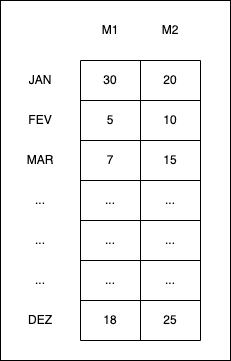

The diagram above was exported from draw.io. Its source (the exported page's mxGraphModel, read from the mxfile embedded in the PNG):
<mxGraphModel dx="778" dy="999" grid="1" gridSize="10" guides="1" tooltips="1" connect="1" arrows="1" fold="1" page="1" pageScale="1" pageWidth="850" pageHeight="1100" math="0" shadow="0">
  <root>
    <mxCell id="0" />
    <mxCell id="1" parent="0" />
    <mxCell id="F8xaW_UpHw2Yg6GmK68X-43" value="" style="rounded=0;whiteSpace=wrap;html=1;" vertex="1" parent="1">
      <mxGeometry x="260" y="310" width="230" height="360" as="geometry" />
    </mxCell>
    <mxCell id="F8xaW_UpHw2Yg6GmK68X-1" value="" style="shape=table;startSize=0;container=1;collapsible=0;childLayout=tableLayout;" vertex="1" parent="1">
      <mxGeometry x="340" y="370" width="120" height="280" as="geometry" />
    </mxCell>
    <mxCell id="F8xaW_UpHw2Yg6GmK68X-2" value="" style="shape=tableRow;horizontal=0;startSize=0;swimlaneHead=0;swimlaneBody=0;strokeColor=inherit;top=0;left=0;bottom=0;right=0;collapsible=0;dropTarget=0;fillColor=none;points=[[0,0.5],[1,0.5]];portConstraint=eastwest;" vertex="1" parent="F8xaW_UpHw2Yg6GmK68X-1">
      <mxGeometry width="120" height="40" as="geometry" />
    </mxCell>
    <mxCell id="F8xaW_UpHw2Yg6GmK68X-3" value="30" style="shape=partialRectangle;html=1;whiteSpace=wrap;connectable=0;strokeColor=inherit;overflow=hidden;fillColor=none;top=0;left=0;bottom=0;right=0;pointerEvents=1;" vertex="1" parent="F8xaW_UpHw2Yg6GmK68X-2">
      <mxGeometry width="60" height="40" as="geometry">
        <mxRectangle width="60" height="40" as="alternateBounds" />
      </mxGeometry>
    </mxCell>
    <mxCell id="F8xaW_UpHw2Yg6GmK68X-4" value="20" style="shape=partialRectangle;html=1;whiteSpace=wrap;connectable=0;strokeColor=inherit;overflow=hidden;fillColor=none;top=0;left=0;bottom=0;right=0;pointerEvents=1;" vertex="1" parent="F8xaW_UpHw2Yg6GmK68X-2">
      <mxGeometry x="60" width="60" height="40" as="geometry">
        <mxRectangle width="60" height="40" as="alternateBounds" />
      </mxGeometry>
    </mxCell>
    <mxCell id="F8xaW_UpHw2Yg6GmK68X-5" value="" style="shape=tableRow;horizontal=0;startSize=0;swimlaneHead=0;swimlaneBody=0;strokeColor=inherit;top=0;left=0;bottom=0;right=0;collapsible=0;dropTarget=0;fillColor=none;points=[[0,0.5],[1,0.5]];portConstraint=eastwest;" vertex="1" parent="F8xaW_UpHw2Yg6GmK68X-1">
      <mxGeometry y="40" width="120" height="40" as="geometry" />
    </mxCell>
    <mxCell id="F8xaW_UpHw2Yg6GmK68X-6" value="5" style="shape=partialRectangle;html=1;whiteSpace=wrap;connectable=0;strokeColor=inherit;overflow=hidden;fillColor=none;top=0;left=0;bottom=0;right=0;pointerEvents=1;" vertex="1" parent="F8xaW_UpHw2Yg6GmK68X-5">
      <mxGeometry width="60" height="40" as="geometry">
        <mxRectangle width="60" height="40" as="alternateBounds" />
      </mxGeometry>
    </mxCell>
    <mxCell id="F8xaW_UpHw2Yg6GmK68X-7" value="10" style="shape=partialRectangle;html=1;whiteSpace=wrap;connectable=0;strokeColor=inherit;overflow=hidden;fillColor=none;top=0;left=0;bottom=0;right=0;pointerEvents=1;" vertex="1" parent="F8xaW_UpHw2Yg6GmK68X-5">
      <mxGeometry x="60" width="60" height="40" as="geometry">
        <mxRectangle width="60" height="40" as="alternateBounds" />
      </mxGeometry>
    </mxCell>
    <mxCell id="F8xaW_UpHw2Yg6GmK68X-8" value="" style="shape=tableRow;horizontal=0;startSize=0;swimlaneHead=0;swimlaneBody=0;strokeColor=inherit;top=0;left=0;bottom=0;right=0;collapsible=0;dropTarget=0;fillColor=none;points=[[0,0.5],[1,0.5]];portConstraint=eastwest;" vertex="1" parent="F8xaW_UpHw2Yg6GmK68X-1">
      <mxGeometry y="80" width="120" height="40" as="geometry" />
    </mxCell>
    <mxCell id="F8xaW_UpHw2Yg6GmK68X-9" value="7" style="shape=partialRectangle;html=1;whiteSpace=wrap;connectable=0;strokeColor=inherit;overflow=hidden;fillColor=none;top=0;left=0;bottom=0;right=0;pointerEvents=1;" vertex="1" parent="F8xaW_UpHw2Yg6GmK68X-8">
      <mxGeometry width="60" height="40" as="geometry">
        <mxRectangle width="60" height="40" as="alternateBounds" />
      </mxGeometry>
    </mxCell>
    <mxCell id="F8xaW_UpHw2Yg6GmK68X-10" value="15" style="shape=partialRectangle;html=1;whiteSpace=wrap;connectable=0;strokeColor=inherit;overflow=hidden;fillColor=none;top=0;left=0;bottom=0;right=0;pointerEvents=1;" vertex="1" parent="F8xaW_UpHw2Yg6GmK68X-8">
      <mxGeometry x="60" width="60" height="40" as="geometry">
        <mxRectangle width="60" height="40" as="alternateBounds" />
      </mxGeometry>
    </mxCell>
    <mxCell id="F8xaW_UpHw2Yg6GmK68X-11" value="" style="shape=tableRow;horizontal=0;startSize=0;swimlaneHead=0;swimlaneBody=0;strokeColor=inherit;top=0;left=0;bottom=0;right=0;collapsible=0;dropTarget=0;fillColor=none;points=[[0,0.5],[1,0.5]];portConstraint=eastwest;" vertex="1" parent="F8xaW_UpHw2Yg6GmK68X-1">
      <mxGeometry y="120" width="120" height="40" as="geometry" />
    </mxCell>
    <mxCell id="F8xaW_UpHw2Yg6GmK68X-12" value="..." style="shape=partialRectangle;html=1;whiteSpace=wrap;connectable=0;strokeColor=inherit;overflow=hidden;fillColor=none;top=0;left=0;bottom=0;right=0;pointerEvents=1;" vertex="1" parent="F8xaW_UpHw2Yg6GmK68X-11">
      <mxGeometry width="60" height="40" as="geometry">
        <mxRectangle width="60" height="40" as="alternateBounds" />
      </mxGeometry>
    </mxCell>
    <mxCell id="F8xaW_UpHw2Yg6GmK68X-13" value="..." style="shape=partialRectangle;html=1;whiteSpace=wrap;connectable=0;strokeColor=inherit;overflow=hidden;fillColor=none;top=0;left=0;bottom=0;right=0;pointerEvents=1;" vertex="1" parent="F8xaW_UpHw2Yg6GmK68X-11">
      <mxGeometry x="60" width="60" height="40" as="geometry">
        <mxRectangle width="60" height="40" as="alternateBounds" />
      </mxGeometry>
    </mxCell>
    <mxCell id="F8xaW_UpHw2Yg6GmK68X-14" value="" style="shape=tableRow;horizontal=0;startSize=0;swimlaneHead=0;swimlaneBody=0;strokeColor=inherit;top=0;left=0;bottom=0;right=0;collapsible=0;dropTarget=0;fillColor=none;points=[[0,0.5],[1,0.5]];portConstraint=eastwest;" vertex="1" parent="F8xaW_UpHw2Yg6GmK68X-1">
      <mxGeometry y="160" width="120" height="40" as="geometry" />
    </mxCell>
    <mxCell id="F8xaW_UpHw2Yg6GmK68X-15" value="..." style="shape=partialRectangle;html=1;whiteSpace=wrap;connectable=0;strokeColor=inherit;overflow=hidden;fillColor=none;top=0;left=0;bottom=0;right=0;pointerEvents=1;" vertex="1" parent="F8xaW_UpHw2Yg6GmK68X-14">
      <mxGeometry width="60" height="40" as="geometry">
        <mxRectangle width="60" height="40" as="alternateBounds" />
      </mxGeometry>
    </mxCell>
    <mxCell id="F8xaW_UpHw2Yg6GmK68X-16" value="..." style="shape=partialRectangle;html=1;whiteSpace=wrap;connectable=0;strokeColor=inherit;overflow=hidden;fillColor=none;top=0;left=0;bottom=0;right=0;pointerEvents=1;" vertex="1" parent="F8xaW_UpHw2Yg6GmK68X-14">
      <mxGeometry x="60" width="60" height="40" as="geometry">
        <mxRectangle width="60" height="40" as="alternateBounds" />
      </mxGeometry>
    </mxCell>
    <mxCell id="F8xaW_UpHw2Yg6GmK68X-17" value="" style="shape=tableRow;horizontal=0;startSize=0;swimlaneHead=0;swimlaneBody=0;strokeColor=inherit;top=0;left=0;bottom=0;right=0;collapsible=0;dropTarget=0;fillColor=none;points=[[0,0.5],[1,0.5]];portConstraint=eastwest;" vertex="1" parent="F8xaW_UpHw2Yg6GmK68X-1">
      <mxGeometry y="200" width="120" height="40" as="geometry" />
    </mxCell>
    <mxCell id="F8xaW_UpHw2Yg6GmK68X-18" value="..." style="shape=partialRectangle;html=1;whiteSpace=wrap;connectable=0;strokeColor=inherit;overflow=hidden;fillColor=none;top=0;left=0;bottom=0;right=0;pointerEvents=1;" vertex="1" parent="F8xaW_UpHw2Yg6GmK68X-17">
      <mxGeometry width="60" height="40" as="geometry">
        <mxRectangle width="60" height="40" as="alternateBounds" />
      </mxGeometry>
    </mxCell>
    <mxCell id="F8xaW_UpHw2Yg6GmK68X-19" value="..." style="shape=partialRectangle;html=1;whiteSpace=wrap;connectable=0;strokeColor=inherit;overflow=hidden;fillColor=none;top=0;left=0;bottom=0;right=0;pointerEvents=1;" vertex="1" parent="F8xaW_UpHw2Yg6GmK68X-17">
      <mxGeometry x="60" width="60" height="40" as="geometry">
        <mxRectangle width="60" height="40" as="alternateBounds" />
      </mxGeometry>
    </mxCell>
    <mxCell id="F8xaW_UpHw2Yg6GmK68X-20" value="" style="shape=tableRow;horizontal=0;startSize=0;swimlaneHead=0;swimlaneBody=0;strokeColor=inherit;top=0;left=0;bottom=0;right=0;collapsible=0;dropTarget=0;fillColor=none;points=[[0,0.5],[1,0.5]];portConstraint=eastwest;" vertex="1" parent="F8xaW_UpHw2Yg6GmK68X-1">
      <mxGeometry y="240" width="120" height="40" as="geometry" />
    </mxCell>
    <mxCell id="F8xaW_UpHw2Yg6GmK68X-21" value="18" style="shape=partialRectangle;html=1;whiteSpace=wrap;connectable=0;strokeColor=inherit;overflow=hidden;fillColor=none;top=0;left=0;bottom=0;right=0;pointerEvents=1;" vertex="1" parent="F8xaW_UpHw2Yg6GmK68X-20">
      <mxGeometry width="60" height="40" as="geometry">
        <mxRectangle width="60" height="40" as="alternateBounds" />
      </mxGeometry>
    </mxCell>
    <mxCell id="F8xaW_UpHw2Yg6GmK68X-22" value="25" style="shape=partialRectangle;html=1;whiteSpace=wrap;connectable=0;strokeColor=inherit;overflow=hidden;fillColor=none;top=0;left=0;bottom=0;right=0;pointerEvents=1;" vertex="1" parent="F8xaW_UpHw2Yg6GmK68X-20">
      <mxGeometry x="60" width="60" height="40" as="geometry">
        <mxRectangle width="60" height="40" as="alternateBounds" />
      </mxGeometry>
    </mxCell>
    <mxCell id="F8xaW_UpHw2Yg6GmK68X-23" value="" style="shape=table;startSize=0;container=1;collapsible=0;childLayout=tableLayout;strokeColor=#FFFFFF;" vertex="1" parent="1">
      <mxGeometry x="270" y="370" width="60" height="280" as="geometry" />
    </mxCell>
    <mxCell id="F8xaW_UpHw2Yg6GmK68X-24" value="" style="shape=tableRow;horizontal=0;startSize=0;swimlaneHead=0;swimlaneBody=0;strokeColor=inherit;top=0;left=0;bottom=0;right=0;collapsible=0;dropTarget=0;fillColor=none;points=[[0,0.5],[1,0.5]];portConstraint=eastwest;" vertex="1" parent="F8xaW_UpHw2Yg6GmK68X-23">
      <mxGeometry width="60" height="40" as="geometry" />
    </mxCell>
    <mxCell id="F8xaW_UpHw2Yg6GmK68X-25" value="JAN" style="shape=partialRectangle;html=1;whiteSpace=wrap;connectable=0;strokeColor=inherit;overflow=hidden;fillColor=none;top=0;left=0;bottom=0;right=0;pointerEvents=1;" vertex="1" parent="F8xaW_UpHw2Yg6GmK68X-24">
      <mxGeometry width="60" height="40" as="geometry">
        <mxRectangle width="60" height="40" as="alternateBounds" />
      </mxGeometry>
    </mxCell>
    <mxCell id="F8xaW_UpHw2Yg6GmK68X-26" value="" style="shape=tableRow;horizontal=0;startSize=0;swimlaneHead=0;swimlaneBody=0;strokeColor=#FFFFFF;top=0;left=0;bottom=0;right=0;collapsible=0;dropTarget=0;fillColor=none;points=[[0,0.5],[1,0.5]];portConstraint=eastwest;" vertex="1" parent="F8xaW_UpHw2Yg6GmK68X-23">
      <mxGeometry y="40" width="60" height="40" as="geometry" />
    </mxCell>
    <mxCell id="F8xaW_UpHw2Yg6GmK68X-27" value="FEV" style="shape=partialRectangle;html=1;whiteSpace=wrap;connectable=0;strokeColor=inherit;overflow=hidden;fillColor=none;top=0;left=0;bottom=0;right=0;pointerEvents=1;" vertex="1" parent="F8xaW_UpHw2Yg6GmK68X-26">
      <mxGeometry width="60" height="40" as="geometry">
        <mxRectangle width="60" height="40" as="alternateBounds" />
      </mxGeometry>
    </mxCell>
    <mxCell id="F8xaW_UpHw2Yg6GmK68X-28" value="" style="shape=tableRow;horizontal=0;startSize=0;swimlaneHead=0;swimlaneBody=0;strokeColor=inherit;top=0;left=0;bottom=0;right=0;collapsible=0;dropTarget=0;fillColor=none;points=[[0,0.5],[1,0.5]];portConstraint=eastwest;" vertex="1" parent="F8xaW_UpHw2Yg6GmK68X-23">
      <mxGeometry y="80" width="60" height="40" as="geometry" />
    </mxCell>
    <mxCell id="F8xaW_UpHw2Yg6GmK68X-29" value="MAR" style="shape=partialRectangle;html=1;whiteSpace=wrap;connectable=0;strokeColor=inherit;overflow=hidden;fillColor=none;top=0;left=0;bottom=0;right=0;pointerEvents=1;" vertex="1" parent="F8xaW_UpHw2Yg6GmK68X-28">
      <mxGeometry width="60" height="40" as="geometry">
        <mxRectangle width="60" height="40" as="alternateBounds" />
      </mxGeometry>
    </mxCell>
    <mxCell id="F8xaW_UpHw2Yg6GmK68X-30" value="" style="shape=tableRow;horizontal=0;startSize=0;swimlaneHead=0;swimlaneBody=0;strokeColor=inherit;top=0;left=0;bottom=0;right=0;collapsible=0;dropTarget=0;fillColor=none;points=[[0,0.5],[1,0.5]];portConstraint=eastwest;" vertex="1" parent="F8xaW_UpHw2Yg6GmK68X-23">
      <mxGeometry y="120" width="60" height="40" as="geometry" />
    </mxCell>
    <mxCell id="F8xaW_UpHw2Yg6GmK68X-31" value="..." style="shape=partialRectangle;html=1;whiteSpace=wrap;connectable=0;strokeColor=inherit;overflow=hidden;fillColor=none;top=0;left=0;bottom=0;right=0;pointerEvents=1;" vertex="1" parent="F8xaW_UpHw2Yg6GmK68X-30">
      <mxGeometry width="60" height="40" as="geometry">
        <mxRectangle width="60" height="40" as="alternateBounds" />
      </mxGeometry>
    </mxCell>
    <mxCell id="F8xaW_UpHw2Yg6GmK68X-32" value="" style="shape=tableRow;horizontal=0;startSize=0;swimlaneHead=0;swimlaneBody=0;strokeColor=inherit;top=0;left=0;bottom=0;right=0;collapsible=0;dropTarget=0;fillColor=none;points=[[0,0.5],[1,0.5]];portConstraint=eastwest;" vertex="1" parent="F8xaW_UpHw2Yg6GmK68X-23">
      <mxGeometry y="160" width="60" height="40" as="geometry" />
    </mxCell>
    <mxCell id="F8xaW_UpHw2Yg6GmK68X-33" value="..." style="shape=partialRectangle;html=1;whiteSpace=wrap;connectable=0;strokeColor=inherit;overflow=hidden;fillColor=none;top=0;left=0;bottom=0;right=0;pointerEvents=1;" vertex="1" parent="F8xaW_UpHw2Yg6GmK68X-32">
      <mxGeometry width="60" height="40" as="geometry">
        <mxRectangle width="60" height="40" as="alternateBounds" />
      </mxGeometry>
    </mxCell>
    <mxCell id="F8xaW_UpHw2Yg6GmK68X-34" value="" style="shape=tableRow;horizontal=0;startSize=0;swimlaneHead=0;swimlaneBody=0;strokeColor=inherit;top=0;left=0;bottom=0;right=0;collapsible=0;dropTarget=0;fillColor=none;points=[[0,0.5],[1,0.5]];portConstraint=eastwest;" vertex="1" parent="F8xaW_UpHw2Yg6GmK68X-23">
      <mxGeometry y="200" width="60" height="40" as="geometry" />
    </mxCell>
    <mxCell id="F8xaW_UpHw2Yg6GmK68X-35" value="..." style="shape=partialRectangle;html=1;whiteSpace=wrap;connectable=0;strokeColor=inherit;overflow=hidden;fillColor=none;top=0;left=0;bottom=0;right=0;pointerEvents=1;" vertex="1" parent="F8xaW_UpHw2Yg6GmK68X-34">
      <mxGeometry width="60" height="40" as="geometry">
        <mxRectangle width="60" height="40" as="alternateBounds" />
      </mxGeometry>
    </mxCell>
    <mxCell id="F8xaW_UpHw2Yg6GmK68X-36" value="" style="shape=tableRow;horizontal=0;startSize=0;swimlaneHead=0;swimlaneBody=0;strokeColor=inherit;top=0;left=0;bottom=0;right=0;collapsible=0;dropTarget=0;fillColor=none;points=[[0,0.5],[1,0.5]];portConstraint=eastwest;" vertex="1" parent="F8xaW_UpHw2Yg6GmK68X-23">
      <mxGeometry y="240" width="60" height="40" as="geometry" />
    </mxCell>
    <mxCell id="F8xaW_UpHw2Yg6GmK68X-37" value="DEZ" style="shape=partialRectangle;html=1;whiteSpace=wrap;connectable=0;strokeColor=inherit;overflow=hidden;fillColor=none;top=0;left=0;bottom=0;right=0;pointerEvents=1;" vertex="1" parent="F8xaW_UpHw2Yg6GmK68X-36">
      <mxGeometry width="60" height="40" as="geometry">
        <mxRectangle width="60" height="40" as="alternateBounds" />
      </mxGeometry>
    </mxCell>
    <mxCell id="F8xaW_UpHw2Yg6GmK68X-38" value="" style="shape=table;startSize=0;container=1;collapsible=0;childLayout=tableLayout;strokeColor=#FFFFFF;" vertex="1" parent="1">
      <mxGeometry x="340" y="320" width="120" height="40" as="geometry" />
    </mxCell>
    <mxCell id="F8xaW_UpHw2Yg6GmK68X-39" value="" style="shape=tableRow;horizontal=0;startSize=0;swimlaneHead=0;swimlaneBody=0;strokeColor=#FFFFFF;top=0;left=0;bottom=0;right=0;collapsible=0;dropTarget=0;fillColor=none;points=[[0,0.5],[1,0.5]];portConstraint=eastwest;" vertex="1" parent="F8xaW_UpHw2Yg6GmK68X-38">
      <mxGeometry width="120" height="40" as="geometry" />
    </mxCell>
    <mxCell id="F8xaW_UpHw2Yg6GmK68X-40" value="M1" style="shape=partialRectangle;html=1;whiteSpace=wrap;connectable=0;strokeColor=inherit;overflow=hidden;fillColor=none;top=0;left=0;bottom=0;right=0;pointerEvents=1;" vertex="1" parent="F8xaW_UpHw2Yg6GmK68X-39">
      <mxGeometry width="60" height="40" as="geometry">
        <mxRectangle width="60" height="40" as="alternateBounds" />
      </mxGeometry>
    </mxCell>
    <mxCell id="F8xaW_UpHw2Yg6GmK68X-41" value="M2" style="shape=partialRectangle;html=1;whiteSpace=wrap;connectable=0;strokeColor=inherit;overflow=hidden;fillColor=none;top=0;left=0;bottom=0;right=0;pointerEvents=1;" vertex="1" parent="F8xaW_UpHw2Yg6GmK68X-39">
      <mxGeometry x="60" width="60" height="40" as="geometry">
        <mxRectangle width="60" height="40" as="alternateBounds" />
      </mxGeometry>
    </mxCell>
  </root>
</mxGraphModel>